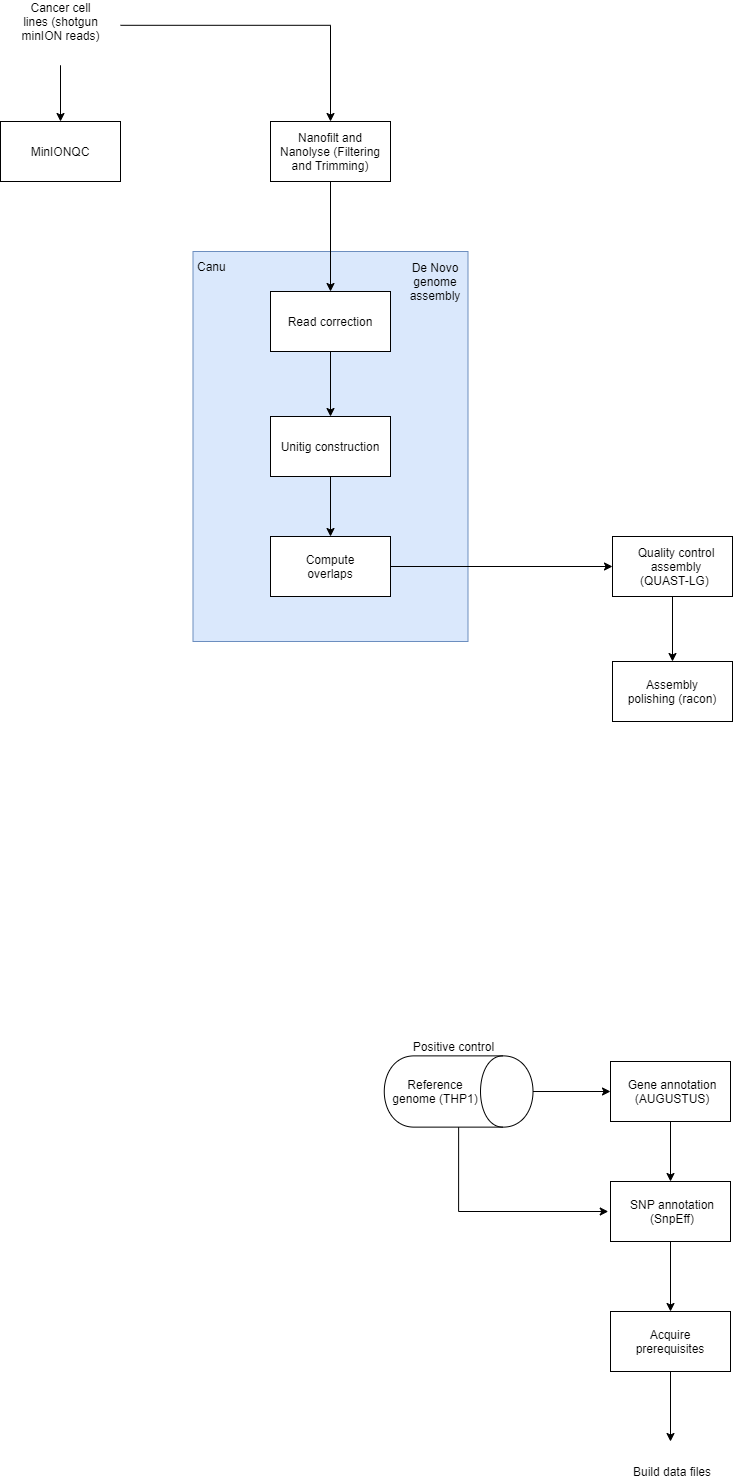

The diagram above was exported from draw.io. Its source (the exported page's mxGraphModel, read from the mxfile embedded in the PNG):
<mxGraphModel dx="1865" dy="531" grid="1" gridSize="10" guides="1" tooltips="1" connect="1" arrows="1" fold="1" page="1" pageScale="1" pageWidth="827" pageHeight="1169" math="0" shadow="0">
  <root>
    <mxCell id="0" />
    <mxCell id="1" parent="0" />
    <mxCell id="2" value="" style="rounded=0;whiteSpace=wrap;html=1;fillColor=#dae8fc;strokeColor=#6c8ebf;" vertex="1" parent="1">
      <mxGeometry x="62.5" y="270" width="275" height="390" as="geometry" />
    </mxCell>
    <mxCell id="3" style="edgeStyle=orthogonalEdgeStyle;rounded=0;orthogonalLoop=1;jettySize=auto;html=1;entryX=0.5;entryY=0;entryDx=0;entryDy=0;" edge="1" source="4" target="10" parent="1">
      <mxGeometry relative="1" as="geometry" />
    </mxCell>
    <mxCell id="4" value="" style="rounded=0;whiteSpace=wrap;html=1;" vertex="1" parent="1">
      <mxGeometry x="140" y="140" width="120" height="60" as="geometry" />
    </mxCell>
    <mxCell id="5" style="edgeStyle=orthogonalEdgeStyle;rounded=0;orthogonalLoop=1;jettySize=auto;html=1;entryX=0.5;entryY=0;entryDx=0;entryDy=0;" edge="1" target="38" parent="1">
      <mxGeometry relative="1" as="geometry">
        <mxPoint x="-70" y="83.75" as="sourcePoint" />
      </mxGeometry>
    </mxCell>
    <mxCell id="6" style="edgeStyle=orthogonalEdgeStyle;rounded=0;orthogonalLoop=1;jettySize=auto;html=1;" edge="1" target="4" parent="1">
      <mxGeometry relative="1" as="geometry">
        <mxPoint x="-10.00004687501837" y="43.799999999999955" as="sourcePoint" />
      </mxGeometry>
    </mxCell>
    <mxCell id="7" value="Cancer cell lines (shotgun minION reads)" style="text;html=1;strokeColor=none;fillColor=none;align=center;verticalAlign=middle;whiteSpace=wrap;rounded=0;" vertex="1" parent="1">
      <mxGeometry x="-113.25" y="26.25" width="86.5" height="27.5" as="geometry" />
    </mxCell>
    <mxCell id="8" value="Nanofilt and Nanolyse (Filtering and Trimming)" style="text;html=1;strokeColor=none;fillColor=none;align=center;verticalAlign=middle;whiteSpace=wrap;rounded=0;" vertex="1" parent="1">
      <mxGeometry x="145" y="155" width="110" height="30" as="geometry" />
    </mxCell>
    <mxCell id="9" style="edgeStyle=orthogonalEdgeStyle;rounded=0;orthogonalLoop=1;jettySize=auto;html=1;exitX=0.5;exitY=1;exitDx=0;exitDy=0;entryX=0.5;entryY=0;entryDx=0;entryDy=0;" edge="1" source="10" target="13" parent="1">
      <mxGeometry relative="1" as="geometry" />
    </mxCell>
    <mxCell id="10" value="" style="rounded=0;whiteSpace=wrap;html=1;" vertex="1" parent="1">
      <mxGeometry x="140" y="310" width="120" height="60" as="geometry" />
    </mxCell>
    <mxCell id="11" value="Read correction" style="text;html=1;strokeColor=none;fillColor=none;align=center;verticalAlign=middle;whiteSpace=wrap;rounded=0;" vertex="1" parent="1">
      <mxGeometry x="155" y="330" width="90" height="20" as="geometry" />
    </mxCell>
    <mxCell id="12" style="edgeStyle=orthogonalEdgeStyle;rounded=0;orthogonalLoop=1;jettySize=auto;html=1;entryX=0.5;entryY=0;entryDx=0;entryDy=0;" edge="1" source="13" target="16" parent="1">
      <mxGeometry relative="1" as="geometry" />
    </mxCell>
    <mxCell id="13" value="" style="rounded=0;whiteSpace=wrap;html=1;" vertex="1" parent="1">
      <mxGeometry x="140" y="435" width="120" height="60" as="geometry" />
    </mxCell>
    <mxCell id="14" value="Unitig construction" style="text;html=1;strokeColor=none;fillColor=none;align=center;verticalAlign=middle;whiteSpace=wrap;rounded=0;" vertex="1" parent="1">
      <mxGeometry x="146.25" y="445" width="107.5" height="40" as="geometry" />
    </mxCell>
    <mxCell id="15" style="edgeStyle=orthogonalEdgeStyle;rounded=0;orthogonalLoop=1;jettySize=auto;html=1;" edge="1" source="16" target="19" parent="1">
      <mxGeometry relative="1" as="geometry" />
    </mxCell>
    <mxCell id="16" value="" style="rounded=0;whiteSpace=wrap;html=1;" vertex="1" parent="1">
      <mxGeometry x="140" y="555" width="120" height="60" as="geometry" />
    </mxCell>
    <mxCell id="17" value="Compute overlaps" style="text;html=1;strokeColor=none;fillColor=none;align=center;verticalAlign=middle;whiteSpace=wrap;rounded=0;" vertex="1" parent="1">
      <mxGeometry x="180" y="575" width="40" height="20" as="geometry" />
    </mxCell>
    <mxCell id="18" style="edgeStyle=orthogonalEdgeStyle;rounded=0;orthogonalLoop=1;jettySize=auto;html=1;" edge="1" source="19" target="21" parent="1">
      <mxGeometry relative="1" as="geometry" />
    </mxCell>
    <mxCell id="19" value="" style="rounded=0;whiteSpace=wrap;html=1;" vertex="1" parent="1">
      <mxGeometry x="482" y="555" width="120" height="60" as="geometry" />
    </mxCell>
    <mxCell id="20" value="Quality control assembly (QUAST-LG)&amp;nbsp;" style="text;html=1;strokeColor=none;fillColor=none;align=center;verticalAlign=middle;whiteSpace=wrap;rounded=0;" vertex="1" parent="1">
      <mxGeometry x="496" y="575" width="100" height="20" as="geometry" />
    </mxCell>
    <mxCell id="21" value="" style="rounded=0;whiteSpace=wrap;html=1;" vertex="1" parent="1">
      <mxGeometry x="482" y="680" width="120" height="60" as="geometry" />
    </mxCell>
    <mxCell id="22" value="Assembly polishing (racon)" style="text;html=1;strokeColor=none;fillColor=none;align=center;verticalAlign=middle;whiteSpace=wrap;rounded=0;" vertex="1" parent="1">
      <mxGeometry x="492" y="700" width="100" height="20" as="geometry" />
    </mxCell>
    <mxCell id="23" style="edgeStyle=orthogonalEdgeStyle;rounded=0;orthogonalLoop=1;jettySize=auto;html=1;exitX=0.5;exitY=1;exitDx=0;exitDy=0;entryX=0.5;entryY=0;entryDx=0;entryDy=0;" edge="1" source="24" target="32" parent="1">
      <mxGeometry relative="1" as="geometry" />
    </mxCell>
    <mxCell id="24" value="" style="rounded=0;whiteSpace=wrap;html=1;" vertex="1" parent="1">
      <mxGeometry x="480" y="1080" width="120" height="60" as="geometry" />
    </mxCell>
    <mxCell id="25" value="Gene annotation (AUGUSTUS)" style="text;html=1;strokeColor=none;fillColor=none;align=center;verticalAlign=middle;whiteSpace=wrap;rounded=0;" vertex="1" parent="1">
      <mxGeometry x="488" y="1090" width="108" height="40" as="geometry" />
    </mxCell>
    <mxCell id="26" style="edgeStyle=orthogonalEdgeStyle;rounded=0;orthogonalLoop=1;jettySize=auto;html=1;exitX=0.5;exitY=0;exitDx=0;exitDy=0;entryX=0;entryY=0.5;entryDx=0;entryDy=0;" edge="1" source="28" target="24" parent="1">
      <mxGeometry relative="1" as="geometry" />
    </mxCell>
    <mxCell id="27" style="edgeStyle=orthogonalEdgeStyle;rounded=0;orthogonalLoop=1;jettySize=auto;html=1;exitX=1;exitY=0.5;exitDx=0;exitDy=0;entryX=0;entryY=0.5;entryDx=0;entryDy=0;" edge="1" source="28" target="33" parent="1">
      <mxGeometry relative="1" as="geometry" />
    </mxCell>
    <mxCell id="28" value="" style="shape=cylinder;whiteSpace=wrap;html=1;boundedLbl=1;backgroundOutline=1;rotation=90;" vertex="1" parent="1">
      <mxGeometry x="292.5" y="1035.63" width="71.25" height="148.75" as="geometry" />
    </mxCell>
    <mxCell id="29" value="Reference genome (THP1)" style="text;html=1;strokeColor=none;fillColor=none;align=center;verticalAlign=middle;whiteSpace=wrap;rounded=0;" vertex="1" parent="1">
      <mxGeometry x="260" y="1100" width="90" height="20" as="geometry" />
    </mxCell>
    <mxCell id="30" value="Positive control" style="text;html=1;strokeColor=none;fillColor=none;align=center;verticalAlign=middle;whiteSpace=wrap;rounded=0;" vertex="1" parent="1">
      <mxGeometry x="277.5" y="1050" width="91.25" height="30" as="geometry" />
    </mxCell>
    <mxCell id="31" style="edgeStyle=orthogonalEdgeStyle;rounded=0;orthogonalLoop=1;jettySize=auto;html=1;exitX=0.5;exitY=1;exitDx=0;exitDy=0;entryX=0.5;entryY=0;entryDx=0;entryDy=0;" edge="1" source="32" target="35" parent="1">
      <mxGeometry relative="1" as="geometry" />
    </mxCell>
    <mxCell id="32" value="" style="rounded=0;whiteSpace=wrap;html=1;" vertex="1" parent="1">
      <mxGeometry x="480" y="1200" width="120" height="60" as="geometry" />
    </mxCell>
    <mxCell id="33" value="SNP annotation (SnpEff)" style="text;html=1;strokeColor=none;fillColor=none;align=center;verticalAlign=middle;whiteSpace=wrap;rounded=0;" vertex="1" parent="1">
      <mxGeometry x="477.75" y="1210" width="128" height="40" as="geometry" />
    </mxCell>
    <mxCell id="34" style="edgeStyle=orthogonalEdgeStyle;rounded=0;orthogonalLoop=1;jettySize=auto;html=1;exitX=0.5;exitY=1;exitDx=0;exitDy=0;entryX=0.5;entryY=0;entryDx=0;entryDy=0;" edge="1" source="35" parent="1">
      <mxGeometry relative="1" as="geometry">
        <mxPoint x="540" y="1460" as="targetPoint" />
      </mxGeometry>
    </mxCell>
    <mxCell id="35" value="" style="rounded=0;whiteSpace=wrap;html=1;" vertex="1" parent="1">
      <mxGeometry x="480" y="1330" width="120" height="60" as="geometry" />
    </mxCell>
    <mxCell id="36" value="Acquire prerequisites" style="text;html=1;strokeColor=none;fillColor=none;align=center;verticalAlign=middle;whiteSpace=wrap;rounded=0;" vertex="1" parent="1">
      <mxGeometry x="511" y="1350" width="58" height="20" as="geometry" />
    </mxCell>
    <mxCell id="37" value="Build data files" style="text;html=1;strokeColor=none;fillColor=none;align=center;verticalAlign=middle;whiteSpace=wrap;rounded=0;" vertex="1" parent="1">
      <mxGeometry x="497" y="1480" width="90" height="20" as="geometry" />
    </mxCell>
    <mxCell id="38" value="" style="rounded=0;whiteSpace=wrap;html=1;" vertex="1" parent="1">
      <mxGeometry x="-130" y="140" width="120" height="60" as="geometry" />
    </mxCell>
    <mxCell id="39" value="MinIONQC" style="text;html=1;strokeColor=none;fillColor=none;align=center;verticalAlign=middle;whiteSpace=wrap;rounded=0;" vertex="1" parent="1">
      <mxGeometry x="-90" y="160" width="40" height="20" as="geometry" />
    </mxCell>
    <mxCell id="40" value="Canu&amp;nbsp;" style="text;html=1;strokeColor=none;fillColor=none;align=center;verticalAlign=middle;whiteSpace=wrap;rounded=0;" vertex="1" parent="1">
      <mxGeometry x="62.5" y="275" width="40" height="20" as="geometry" />
    </mxCell>
    <mxCell id="41" value="De Novo genome assembly" style="text;html=1;strokeColor=none;fillColor=none;align=center;verticalAlign=middle;whiteSpace=wrap;rounded=0;" vertex="1" parent="1">
      <mxGeometry x="285" y="290" width="40" height="20" as="geometry" />
    </mxCell>
  </root>
</mxGraphModel>